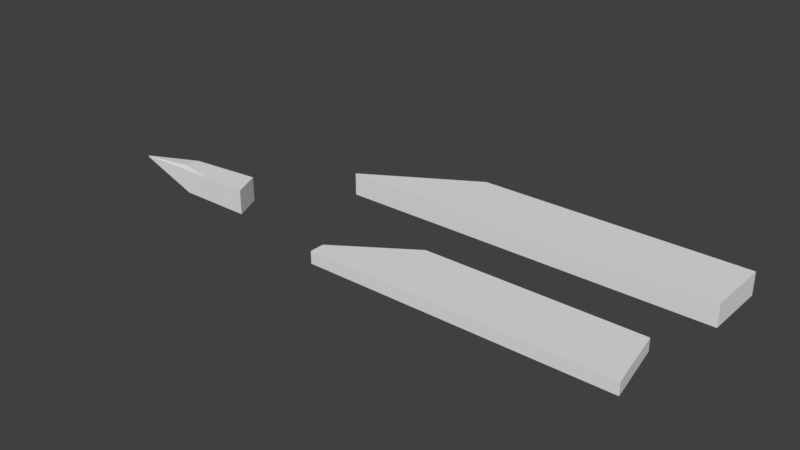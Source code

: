 # Source: Planks.blend  (saved by Blender 2.79.0; exported with 4.5.12 LTS)
import bpy
from mathutils import Matrix  # noqa: F401  (used for matrix-valued properties, if any)

bpy.ops.wm.read_factory_settings(use_empty=True)
scene = bpy.context.scene
scene.name = 'Scene'

# ---- collections
col_collection_1 = bpy.data.collections.new('Collection 1'); scene.collection.children.link(col_collection_1)

# ---- materials (node trees are filled in below, after node groups)
mat_material = bpy.data.materials.new('Material')
mat_material.alpha_threshold = 0.0
mat_material.use_transparent_shadow = False
mat_material.roughness = 0.5
mat_material.line_color = (0.0, 0.0, 0.0, 1.0)

# ---- material node trees

# ---- world
world_world = bpy.data.worlds.new('World'); scene.world = world_world
world_world.color = (0.05088, 0.05088, 0.05088)
world_world.use_sun_shadow = False
world_world.sun_shadow_jitter_overblur = 0.0
world_world.cycles.sampling_method = 'MANUAL'

# ---- meshes
me_cube_002 = bpy.data.meshes.new('Cube.002')
me_cube_002.from_pydata([(-1.718, -0.6116, -0.5383), (-1.718, -0.6116, -0.463), (0.7303, -1.0, -1.0), (0.7303, -1.0, 1.0), (-1.718, -0.5349, -0.5383), (-1.718, -0.5349, -0.463), (-0.2365, 0.4813, -1.0), (0.6796, -1.0, -1.0), (-0.2365, 0.4813, 1.0), (-0.04807, -1.0, 1.0), (-0.04807, -0.5349, 1.042), (-0.287, -0.5349, -1.0), (1.525, 1.0, -1.0), (1.842, -1.0, -1.0), (1.525, 1.0, 1.0), (1.842, -1.0, 1.0), (1.769, -0.5349, -1.0), (1.766, -0.5349, 1.0)], [], [(11, 7, 0, 4), (10, 5, 1, 9), (5, 8, 6, 4), (7, 9, 1, 0), (12, 6, 8, 14), (13, 15, 3, 2), (17, 14, 8, 10), (16, 13, 7, 11), (0, 1, 5, 4), (8, 5, 10), (6, 11, 4), (2, 3, 9, 7), (17, 10, 9, 15), (12, 16, 11, 6), (12, 14, 15, 13)])
me_cube_002.materials.append(mat_material)
me_cube_002.use_remesh_preserve_volume = False
me_cube_002.use_remesh_preserve_attributes = False
me_cube_002.use_mirror_vertex_groups = False
me_cube_002.update()
me_cube_001 = bpy.data.meshes.new('Cube.001')
me_cube_001.from_pydata([(1.0, -1.0, -1.0), (-1.0, -1.0, -1.0), (-1.0, 1.0, -1.0), (1.0, -1.0, 1.0), (-1.0, -1.0, 1.0), (-1.0, 1.0, 1.0), (0.425, 1.0, -1.0), (0.425, -1.0, -1.0), (0.425, 1.0, 1.0), (0.425, -1.0, 1.0)], [], [(6, 7, 1, 2), (8, 5, 4, 9), (7, 9, 4, 1), (1, 4, 5, 2), (8, 6, 2, 5), (0, 3, 9, 7), (3, 0, 6, 8), (3, 8, 9), (6, 0, 7)])
me_cube_001.materials.append(mat_material)
me_cube_001.use_remesh_preserve_volume = False
me_cube_001.use_remesh_preserve_attributes = False
me_cube_001.use_mirror_vertex_groups = False
me_cube_001.update()
me_cube = bpy.data.meshes.new('Cube')
me_cube.from_pydata([(1.655, -1.0, -1.0), (-1.718, -1.0, -1.0), (1.655, -1.0, 1.0), (-1.718, -1.0, 1.0), (-0.7519, 1.0, -1.0), (-0.7519, -1.0, -1.0), (-0.7519, 1.0, 1.0), (-0.7519, -1.0, 1.0), (-1.718, -0.5349, -1.0), (-1.718, -0.5349, 1.0), (-0.7519, -0.5349, 1.0), (-0.7519, -0.5349, -1.0), (-0.881, 1.0, -1.0), (-0.881, -1.0, -1.0), (-0.881, 1.0, 1.0), (-0.881, -1.0, 1.0), (-0.881, -0.5349, 1.0), (-0.881, -0.5349, -1.0), (1.525, 1.0, -1.0), (1.525, -1.0, -1.0), (1.525, 1.0, 1.0), (1.525, -1.0, 1.0), (1.525, -0.5349, -1.0), (1.525, -0.5349, 1.0), (1.624, -0.5349, 1.0), (1.624, -0.5349, -1.0)], [], [(17, 13, 1, 8), (16, 9, 3, 15), (9, 14, 12, 8), (13, 15, 3, 1), (20, 18, 4, 6), (19, 21, 7, 5), (23, 10, 7, 21), (22, 19, 5, 11), (18, 22, 11, 4), (20, 6, 10, 23), (1, 3, 9, 8), (14, 9, 16), (12, 17, 8), (4, 11, 17, 12), (6, 14, 16, 10), (6, 4, 12, 14), (5, 7, 15, 13), (10, 16, 15, 7), (11, 5, 13, 17), (2, 0, 18, 20), (0, 2, 21, 19), (2, 24, 23, 21), (24, 20, 23), (18, 25, 22), (25, 0, 19, 22)])
me_cube.materials.append(mat_material)
me_cube.use_remesh_preserve_volume = False
me_cube.use_remesh_preserve_attributes = False
me_cube.use_mirror_vertex_groups = False
me_cube.update()

# ---- objects
ob_wood3 = bpy.data.objects.new('Wood3', me_cube_002)
ob_wood1 = bpy.data.objects.new('Wood1', me_cube_001)
ob_wood2 = bpy.data.objects.new('Wood2', me_cube)

# ---- transforms, parenting, visibility, modifiers, constraints
ob_wood3.location = (-4.017, 0.404, -0.04013)
ob_wood3.scale = (0.4499, 0.1619, -0.1395)
ob_wood3.lock_rotations_4d = False
ob_wood3.empty_display_type = 'ARROWS'
ob_wood3.lineart.crease_threshold = 0.0
ob_wood1.location = (-0.2876, 1.554, 0.07596)
ob_wood1.scale = (-2.103, 0.36, 0.1251)
ob_wood1.lock_rotations_4d = False
ob_wood1.empty_display_type = 'ARROWS'
ob_wood1.lineart.crease_threshold = 0.0
ob_wood2.location = (0.0, 0.1535, 0.0)
ob_wood2.scale = (1.0, 0.36, 0.06917)
ob_wood2.lock_rotations_4d = False
ob_wood2.empty_display_type = 'ARROWS'
ob_wood2.lineart.crease_threshold = 0.0

# ---- collection membership
col_collection_1.objects.link(ob_wood3)
col_collection_1.objects.link(ob_wood1)
col_collection_1.objects.link(ob_wood2)

# ---- scene / render settings (as saved in the file)
scene.frame_start = 1; scene.frame_end = 250; scene.frame_set(1)
scene.render.engine = 'BLENDER_EEVEE_NEXT'
scene.render.resolution_percentage = 50
scene.render.dither_intensity = 0.0
scene.cycles.use_denoising = False
scene.cycles.samples = 128
scene.cycles.sampling_pattern = 'TABULATED_SOBOL'
scene.cycles.use_adaptive_sampling = False
scene.cycles.use_light_tree = False
scene.cycles.blur_glossy = 0.0
scene.cycles.sample_clamp_indirect = 0.0
scene.view_settings.view_transform = 'Standard'
bpy.context.view_layer.update()

# ---- added for rendering (the .blend has no active camera and no usable light): camera, sun
cam_auto = bpy.data.cameras.new('AutoCamera')
cam_auto.lens = 50.0
cam_auto.sensor_width = 36.0
cam_auto.clip_end = 1000.0
ob_auto_camera = bpy.data.objects.new('AutoCamera', cam_auto)
scene.collection.objects.link(ob_auto_camera)
ob_auto_camera.location = (4.94079, -6.86018, 5.15034)
ob_auto_camera.rotation_euler = (1.09748, -7.21219e-08, 0.694738)
scene.camera = ob_auto_camera
light_auto_sun = bpy.data.lights.new('AutoSun', 'SUN')
light_auto_sun.energy = 3.0
light_auto_sun.angle = 0.0523599
ob_auto_sun = bpy.data.objects.new('AutoSun', light_auto_sun)
scene.collection.objects.link(ob_auto_sun)
ob_auto_sun.rotation_euler = (0.872665, 0.174533, 0.523599)
bpy.context.view_layer.update()

